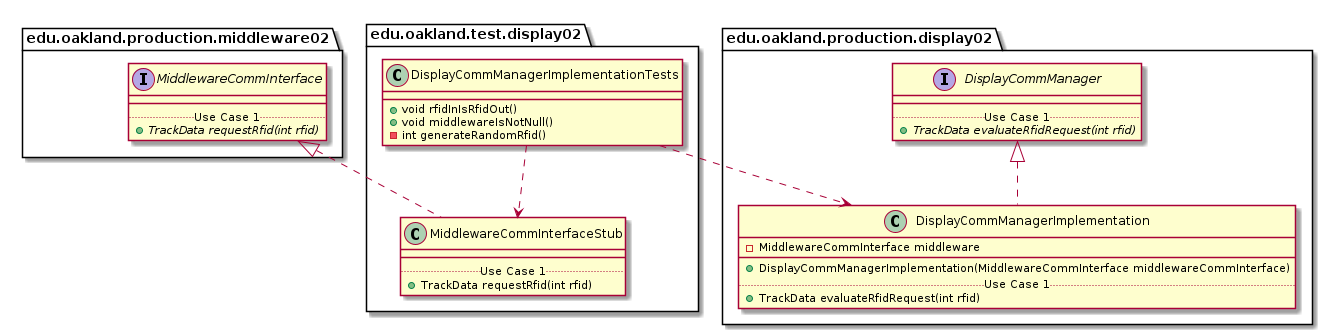

The diagram above was rendered by PlantUML. Its source (embedded in the PNG):
@startuml DisplayCommManagerImplementationTests_Closure


package edu.oakland.test.display02 {
    class DisplayCommManagerImplementationTests {
        + void rfidInIsRfidOut()
        + void middlewareIsNotNull()
        - int generateRandomRfid()
    }
}




package edu.oakland.test.display02 {
    class MiddlewareCommInterfaceStub {
        __
        .. Use Case 1 ..
        + TrackData requestRfid(int rfid)
    }
}






package edu.oakland.production.middleware02 {
    interface MiddlewareCommInterface {
        __
        .. Use Case 1 ..
        {abstract} + TrackData requestRfid(int rfid)
    }
}






MiddlewareCommInterfaceStub .up.|> MiddlewareCommInterface

DisplayCommManagerImplementationTests ..> MiddlewareCommInterfaceStub



package edu.oakland.production.display02 {
    class DisplayCommManagerImplementation {
        - MiddlewareCommInterface middleware
        __
        + DisplayCommManagerImplementation(MiddlewareCommInterface middlewareCommInterface)
        .. Use Case 1 ..
        + TrackData evaluateRfidRequest(int rfid)        
    }
}




package edu.oakland.production.display02 {
    interface DisplayCommManager {
        __
        .. Use Case 1 ..
        {abstract} + TrackData evaluateRfidRequest(int rfid)
    }
}






DisplayCommManagerImplementation .up.|> DisplayCommManager





DisplayCommManagerImplementationTests ..> DisplayCommManagerImplementation



@enduml